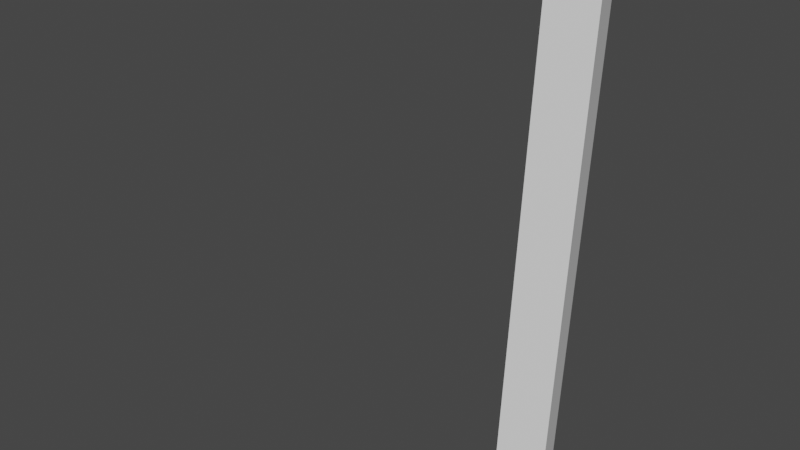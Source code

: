 # Source: Arm.blend  (saved by Blender 2.90.8; exported with 4.5.12 LTS)
import bpy
from mathutils import Matrix  # noqa: F401  (used for matrix-valued properties, if any)

bpy.ops.wm.read_factory_settings(use_empty=True)
scene = bpy.context.scene
scene.name = 'Scene'

# ---- collections
col_collection = bpy.data.collections.new('Collection'); scene.collection.children.link(col_collection)

# ---- world
world_world = bpy.data.worlds.new('World'); scene.world = world_world
world_world.use_nodes = True; world_world.node_tree.nodes.clear()
_N = world_world.node_tree.nodes; _L = world_world.node_tree.links
n0 = _N.new('ShaderNodeOutputWorld'); n0.name = 'World Output'; n0.location = (300, 300)
n1 = _N.new('ShaderNodeBackground'); n1.name = 'Background'; n1.location = (10, 300)
n1.inputs[0].default_value = (0.05088, 0.05088, 0.05088, 1.0)
_L.new(n1.outputs[0], n0.inputs[0])
n0.is_active_output = True
world_world.color = (0.05088, 0.05088, 0.05088)
world_world.use_sun_shadow = False
world_world.sun_shadow_jitter_overblur = 0.0

# ---- meshes
me_cube = bpy.data.meshes.new('Cube')
me_cube.from_pydata([(-1.0, -1.0, -1.0), (-1.0, -1.0, 1.0), (-1.0, 1.0, -1.0), (-1.0, 1.0, 1.0), (1.0, -1.0, -1.0), (1.0, -1.0, 1.0), (1.0, 1.0, -1.0), (1.0, 1.0, 1.0), (-1.0, 1.0, -1.0), (-1.0, 0.8182, -1.0), (-1.0, 0.6364, -1.0), (-1.0, 0.4545, -1.0), (-1.0, 0.2727, -1.0), (-1.0, 0.09091, -1.0), (-1.0, -0.09091, -1.0), (-1.0, -0.2727, -1.0), (-1.0, -0.4545, -1.0), (-1.0, -0.6364, -1.0), (-1.0, -0.6364, 1.0), (-1.0, -0.4545, 1.0), (-1.0, -0.2727, 1.0), (-1.0, -0.09091, 1.0), (-1.0, 0.09091, 1.0), (-1.0, 0.2727, 1.0), (-1.0, 0.4545, 1.0), (-1.0, 0.6364, 1.0), (-1.0, 0.8182, 1.0), (-1.0, 1.0, 1.0), (1.0, -0.6364, -1.0), (1.0, -0.4545, -1.0), (1.0, -0.2727, -1.0), (1.0, -0.09091, -1.0), (1.0, 0.09091, -1.0), (1.0, 0.2727, -1.0), (1.0, 0.4545, -1.0), (1.0, 0.6364, -1.0), (1.0, 0.8182, -1.0), (1.0, 1.0, -1.0), (1.0, 1.0, 1.0), (1.0, 0.8182, 1.0), (1.0, 0.6364, 1.0), (1.0, 0.4545, 1.0), (1.0, 0.2727, 1.0), (1.0, 0.09091, 1.0), (1.0, -0.09091, 1.0), (1.0, -0.2727, 1.0), (1.0, -0.4545, 1.0), (1.0, -0.6364, 1.0)], [], [(8, 27, 3, 2), (2, 3, 7, 6), (28, 47, 5, 4), (4, 5, 1, 0), (17, 28, 4, 0), (47, 18, 1, 5), (7, 3, 27, 38), (38, 27, 26, 39), (39, 26, 25, 40), (40, 25, 24, 41), (41, 24, 23, 42), (42, 23, 22, 43), (43, 22, 21, 44), (44, 21, 20, 45), (45, 20, 19, 46), (46, 19, 18, 47), (2, 6, 37, 8), (8, 37, 36, 9), (9, 36, 35, 10), (10, 35, 34, 11), (11, 34, 33, 12), (12, 33, 32, 13), (13, 32, 31, 14), (14, 31, 30, 15), (15, 30, 29, 16), (16, 29, 28, 17), (6, 7, 38, 37), (37, 38, 39, 36), (36, 39, 40, 35), (35, 40, 41, 34), (34, 41, 42, 33), (33, 42, 43, 32), (32, 43, 44, 31), (31, 44, 45, 30), (30, 45, 46, 29), (29, 46, 47, 28), (0, 1, 18, 17), (17, 18, 19, 16), (16, 19, 20, 15), (15, 20, 21, 14), (14, 21, 22, 13), (13, 22, 23, 12), (12, 23, 24, 11), (11, 24, 25, 10), (10, 25, 26, 9), (9, 26, 27, 8)])
_uv = me_cube.uv_layers.new(name='UVMap')
_uv.uv.foreach_set('vector', [0.375, 0.25, 0.625, 0.25, 0.625, 0.25, 0.375, 0.25, 0.375, 0.25, 0.625, 0.25, 0.625, 0.5, 0.375, 0.5, 0.375, 0.7045, 0.625, 0.7045, 0.625, 0.75, 0.375, 0.75, 0.375, 0.75, 0.625, 0.75, 0.625, 1.0, 0.375, 1.0, 0.125, 0.7045, 0.375, 0.7045, 0.375, 0.75, 0.125, 0.75, 0.625, 0.7045, 0.875, 0.7045, 0.875, 0.75, 0.625, 0.75, 0.625, 0.5, 0.875, 0.5, 0.875, 0.5, 0.625, 0.5, 0.625, 0.5, 0.875, 0.5, 0.875, 0.5227, 0.625, 0.5227, 0.625, 0.5227, 0.875, 0.5227, 0.875, 0.5455, 0.625, 0.5455, 0.625, 0.5455, 0.875, 0.5455, 0.875, 0.5682, 0.625, 0.5682, 0.625, 0.5682, 0.875, 0.5682, 0.875, 0.5909, 0.625, 0.5909, 0.625, 0.5909, 0.875, 0.5909, 0.875, 0.6136, 0.625, 0.6136, 0.625, 0.6136, 0.875, 0.6136, 0.875, 0.6364, 0.625, 0.6364, 0.625, 0.6364, 0.875, 0.6364, 0.875, 0.6591, 0.625, 0.6591, 0.625, 0.6591, 0.875, 0.6591, 0.875, 0.6818, 0.625, 0.6818, 0.625, 0.6818, 0.875, 0.6818, 0.875, 0.7045, 0.625, 0.7045, 0.125, 0.5, 0.375, 0.5, 0.375, 0.5, 0.125, 0.5, 0.125, 0.5, 0.375, 0.5, 0.375, 0.5227, 0.125, 0.5227, 0.125, 0.5227, 0.375, 0.5227, 0.375, 0.5455, 0.125, 0.5455, 0.125, 0.5455, 0.375, 0.5455, 0.375, 0.5682, 0.125, 0.5682, 0.125, 0.5682, 0.375, 0.5682, 0.375, 0.5909, 0.125, 0.5909, 0.125, 0.5909, 0.375, 0.5909, 0.375, 0.6136, 0.125, 0.6136, 0.125, 0.6136, 0.375, 0.6136, 0.375, 0.6364, 0.125, 0.6364, 0.125, 0.6364, 0.375, 0.6364, 0.375, 0.6591, 0.125, 0.6591, 0.125, 0.6591, 0.375, 0.6591, 0.375, 0.6818, 0.125, 0.6818, 0.125, 0.6818, 0.375, 0.6818, 0.375, 0.7045, 0.125, 0.7045, 0.375, 0.5, 0.625, 0.5, 0.625, 0.5, 0.375, 0.5, 0.375, 0.5, 0.625, 0.5, 0.625, 0.5227, 0.375, 0.5227, 0.375, 0.5227, 0.625, 0.5227, 0.625, 0.5455, 0.375, 0.5455, 0.375, 0.5455, 0.625, 0.5455, 0.625, 0.5682, 0.375, 0.5682, 0.375, 0.5682, 0.625, 0.5682, 0.625, 0.5909, 0.375, 0.5909, 0.375, 0.5909, 0.625, 0.5909, 0.625, 0.6136, 0.375, 0.6136, 0.375, 0.6136, 0.625, 0.6136, 0.625, 0.6364, 0.375, 0.6364, 0.375, 0.6364, 0.625, 0.6364, 0.625, 0.6591, 0.375, 0.6591, 0.375, 0.6591, 0.625, 0.6591, 0.625, 0.6818, 0.375, 0.6818, 0.375, 0.6818, 0.625, 0.6818, 0.625, 0.7045, 0.375, 0.7045, 0.375, 0.0, 0.625, 0.0, 0.625, 0.04545, 0.375, 0.04545, 0.375, 0.04545, 0.625, 0.04545, 0.625, 0.06818, 0.375, 0.06818, 0.375, 0.06818, 0.625, 0.06818, 0.625, 0.09091, 0.375, 0.09091, 0.375, 0.09091, 0.625, 0.09091, 0.625, 0.1136, 0.375, 0.1136, 0.375, 0.1136, 0.625, 0.1136, 0.625, 0.1364, 0.375, 0.1364, 0.375, 0.1364, 0.625, 0.1364, 0.625, 0.1591, 0.375, 0.1591, 0.375, 0.1591, 0.625, 0.1591, 0.625, 0.1818, 0.375, 0.1818, 0.375, 0.1818, 0.625, 0.1818, 0.625, 0.2045, 0.375, 0.2045, 0.375, 0.2045, 0.625, 0.2045, 0.625, 0.2273, 0.375, 0.2273, 0.375, 0.2273, 0.625, 0.2273, 0.625, 0.25, 0.375, 0.25])
me_cube.use_remesh_fix_poles = True
me_cube.use_remesh_preserve_attributes = False
me_cube.use_mirror_vertex_groups = False
me_cube.update()
arm_armature = bpy.data.armatures.new('Armature')  # bones are not reproduced

# ---- objects
ob_armature = bpy.data.objects.new('Armature', arm_armature)
ob_cube = bpy.data.objects.new('Cube', me_cube)

# ---- transforms, parenting, visibility, modifiers, constraints
ob_armature.location = (-1.19, 7.269, -0.2298)
ob_armature.rotation_euler = (1.537, 0.003701, 0.3487)
ob_armature.scale = (7.61, 7.61, 7.61)
ob_armature.lineart.crease_threshold = 0.0
ob_cube.parent = ob_armature
ob_cube.matrix_parent_inverse = Matrix(((0.1313, -0.004191, 0.001547, 0.1044), (-0.004193, -0.1313, 0.000173, -0.4939), (0.001541, -0.0002222, -0.1314, 0.01692), (0.0, 0.0, 0.0, 1.0)))
ob_cube.location = (-0.7349, -0.2286, 0.0)
ob_cube.scale = (0.778, 7.966, 0.778)
ob_cube.lineart.crease_threshold = 0.0

# ---- collection membership
col_collection.objects.link(ob_armature)
col_collection.objects.link(ob_cube)

# ---- scene / render settings (as saved in the file)
scene.frame_start = 1; scene.frame_end = 250; scene.frame_set(1)
scene.render.engine = 'BLENDER_EEVEE_NEXT'
scene.cycles.use_denoising = False
scene.cycles.samples = 128
scene.cycles.sampling_pattern = 'TABULATED_SOBOL'
scene.cycles.use_adaptive_sampling = False
scene.cycles.use_light_tree = False
scene.view_settings.view_transform = 'Filmic'
bpy.context.view_layer.update()

# ---- added for rendering (the .blend has no active camera and no usable light): camera, sun
cam_auto = bpy.data.cameras.new('AutoCamera')
cam_auto.lens = 50.0
cam_auto.sensor_width = 36.0
cam_auto.clip_end = 1000.0
ob_auto_camera = bpy.data.objects.new('AutoCamera', cam_auto)
scene.collection.objects.link(ob_auto_camera)
ob_auto_camera.location = (14.1451, -18.0846, 11.904)
ob_auto_camera.rotation_euler = (1.09748, -7.21219e-08, 0.694738)
scene.camera = ob_auto_camera
light_auto_sun = bpy.data.lights.new('AutoSun', 'SUN')
light_auto_sun.energy = 3.0
light_auto_sun.angle = 0.0523599
ob_auto_sun = bpy.data.objects.new('AutoSun', light_auto_sun)
scene.collection.objects.link(ob_auto_sun)
ob_auto_sun.rotation_euler = (0.872665, 0.174533, 0.523599)
bpy.context.view_layer.update()
